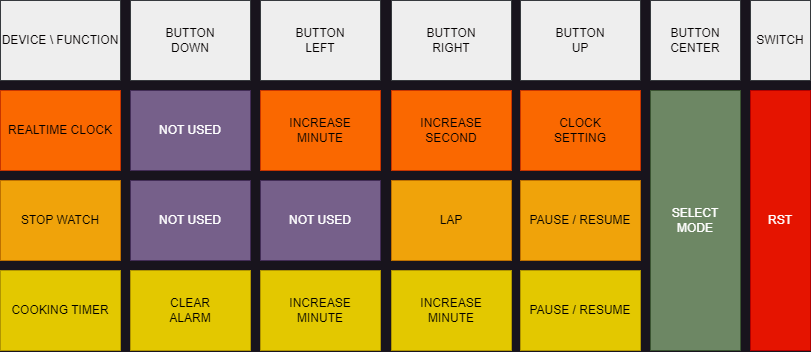

The diagram above was exported from draw.io. Its source (the exported page's mxGraphModel, read from the mxfile embedded in the PNG):
<mxGraphModel dx="328" dy="565" grid="1" gridSize="10" guides="1" tooltips="1" connect="1" arrows="1" fold="1" page="1" pageScale="1" pageWidth="827" pageHeight="1169" math="0" shadow="0">
  <root>
    <mxCell id="0" />
    <mxCell id="1" parent="0" />
    <mxCell id="E41yx-duDjv-yGpDvohB-1" value="INCREASE&lt;div&gt;MINUTE&lt;/div&gt;" style="rounded=0;whiteSpace=wrap;html=1;fillColor=#fa6800;strokeColor=#C73500;fontColor=#000000;" vertex="1" parent="1">
      <mxGeometry x="1096" y="510" width="120" height="80" as="geometry" />
    </mxCell>
    <mxCell id="E41yx-duDjv-yGpDvohB-2" value="INCREASE&lt;div&gt;SECOND&lt;/div&gt;" style="rounded=0;whiteSpace=wrap;html=1;fillColor=#fa6800;strokeColor=#C73500;fontColor=#000000;" vertex="1" parent="1">
      <mxGeometry x="1227" y="510" width="120" height="80" as="geometry" />
    </mxCell>
    <mxCell id="E41yx-duDjv-yGpDvohB-3" value="CLOCK&lt;div&gt;SETTING&lt;/div&gt;" style="rounded=0;whiteSpace=wrap;html=1;fillColor=#fa6800;strokeColor=#C73500;fontColor=#000000;" vertex="1" parent="1">
      <mxGeometry x="1356" y="510" width="120" height="80" as="geometry" />
    </mxCell>
    <mxCell id="E41yx-duDjv-yGpDvohB-4" value="LAP" style="rounded=0;whiteSpace=wrap;html=1;fillColor=#f0a30a;fontColor=#000000;strokeColor=#BD7000;" vertex="1" parent="1">
      <mxGeometry x="1227" y="600" width="120" height="80" as="geometry" />
    </mxCell>
    <mxCell id="E41yx-duDjv-yGpDvohB-5" value="PAUSE / RESUME" style="rounded=0;whiteSpace=wrap;html=1;fillColor=#f0a30a;fontColor=#000000;strokeColor=#BD7000;" vertex="1" parent="1">
      <mxGeometry x="1356" y="600" width="120" height="80" as="geometry" />
    </mxCell>
    <mxCell id="E41yx-duDjv-yGpDvohB-6" value="INCREASE&lt;div&gt;MINUTE&lt;/div&gt;" style="rounded=0;whiteSpace=wrap;html=1;fillColor=#e3c800;fontColor=#000000;strokeColor=#B09500;" vertex="1" parent="1">
      <mxGeometry x="1096" y="690" width="120" height="80" as="geometry" />
    </mxCell>
    <mxCell id="E41yx-duDjv-yGpDvohB-7" value="INCREASE&lt;div&gt;MINUTE&lt;/div&gt;" style="rounded=0;whiteSpace=wrap;html=1;fillColor=#e3c800;fontColor=#000000;strokeColor=#B09500;" vertex="1" parent="1">
      <mxGeometry x="1227" y="690" width="120" height="80" as="geometry" />
    </mxCell>
    <mxCell id="E41yx-duDjv-yGpDvohB-8" value="PAUSE / RESUME" style="rounded=0;whiteSpace=wrap;html=1;fillColor=#e3c800;fontColor=#000000;strokeColor=#B09500;" vertex="1" parent="1">
      <mxGeometry x="1356" y="690" width="120" height="80" as="geometry" />
    </mxCell>
    <mxCell id="E41yx-duDjv-yGpDvohB-9" value="RST" style="rounded=0;whiteSpace=wrap;html=1;fillColor=#e51400;fontColor=#ffffff;strokeColor=#B20000;" vertex="1" parent="1">
      <mxGeometry x="1586" y="510" width="60" height="260" as="geometry" />
    </mxCell>
    <mxCell id="E41yx-duDjv-yGpDvohB-10" value="REALTIME CLOCK" style="rounded=0;whiteSpace=wrap;html=1;fillColor=#fa6800;strokeColor=#C73500;fontColor=#000000;" vertex="1" parent="1">
      <mxGeometry x="836" y="510" width="120" height="80" as="geometry" />
    </mxCell>
    <mxCell id="E41yx-duDjv-yGpDvohB-11" value="STOP WATCH" style="rounded=0;whiteSpace=wrap;html=1;fillColor=#f0a30a;fontColor=#000000;strokeColor=#BD7000;" vertex="1" parent="1">
      <mxGeometry x="836" y="600" width="120" height="80" as="geometry" />
    </mxCell>
    <mxCell id="E41yx-duDjv-yGpDvohB-12" value="COOKING TIMER" style="rounded=0;whiteSpace=wrap;html=1;fillColor=#e3c800;fontColor=#000000;strokeColor=#B09500;" vertex="1" parent="1">
      <mxGeometry x="836" y="690" width="120" height="80" as="geometry" />
    </mxCell>
    <mxCell id="E41yx-duDjv-yGpDvohB-13" value="BUTTON&lt;div&gt;LEFT&lt;/div&gt;" style="rounded=0;whiteSpace=wrap;html=1;fillColor=#eeeeee;strokeColor=#36393d;fontColor=#030000;" vertex="1" parent="1">
      <mxGeometry x="1096" y="420" width="120" height="80" as="geometry" />
    </mxCell>
    <mxCell id="E41yx-duDjv-yGpDvohB-14" value="BUTTON&lt;div&gt;RIGHT&lt;/div&gt;" style="rounded=0;whiteSpace=wrap;html=1;fillColor=#eeeeee;strokeColor=#36393d;fontColor=#030000;" vertex="1" parent="1">
      <mxGeometry x="1227" y="420" width="120" height="80" as="geometry" />
    </mxCell>
    <mxCell id="E41yx-duDjv-yGpDvohB-15" value="BUTTON&lt;div&gt;UP&lt;/div&gt;" style="rounded=0;whiteSpace=wrap;html=1;fillColor=#eeeeee;strokeColor=#36393d;fontColor=#030000;" vertex="1" parent="1">
      <mxGeometry x="1356" y="420" width="120" height="80" as="geometry" />
    </mxCell>
    <mxCell id="E41yx-duDjv-yGpDvohB-16" value="BUTTON&lt;div&gt;CENTER&lt;div&gt;&lt;/div&gt;&lt;/div&gt;" style="rounded=0;whiteSpace=wrap;html=1;fillColor=#eeeeee;strokeColor=#36393d;fontColor=#030000;" vertex="1" parent="1">
      <mxGeometry x="1486" y="420" width="90" height="80" as="geometry" />
    </mxCell>
    <mxCell id="E41yx-duDjv-yGpDvohB-17" value="CLEAR&lt;br&gt;ALARM" style="rounded=0;whiteSpace=wrap;html=1;fillColor=#e3c800;fontColor=#000000;strokeColor=#B09500;" vertex="1" parent="1">
      <mxGeometry x="966" y="690" width="120" height="80" as="geometry" />
    </mxCell>
    <mxCell id="E41yx-duDjv-yGpDvohB-18" value="SELECT&lt;div&gt;MODE&lt;/div&gt;" style="rounded=0;whiteSpace=wrap;html=1;fillColor=#6d8764;fontColor=#ffffff;strokeColor=#3A5431;" vertex="1" parent="1">
      <mxGeometry x="1486" y="510" width="90" height="260" as="geometry" />
    </mxCell>
    <mxCell id="E41yx-duDjv-yGpDvohB-19" value="BUTTON&lt;div&gt;DOWN&lt;/div&gt;" style="rounded=0;whiteSpace=wrap;html=1;fillColor=#eeeeee;strokeColor=#36393d;fontColor=#030000;" vertex="1" parent="1">
      <mxGeometry x="966" y="420" width="120" height="80" as="geometry" />
    </mxCell>
    <mxCell id="E41yx-duDjv-yGpDvohB-20" value="SWITCH&lt;div&gt;&lt;/div&gt;" style="rounded=0;whiteSpace=wrap;html=1;fillColor=#eeeeee;strokeColor=#36393d;fontColor=#030000;" vertex="1" parent="1">
      <mxGeometry x="1586" y="420" width="60" height="80" as="geometry" />
    </mxCell>
    <mxCell id="85kCCsE8h_h1MHuWVfjn-2" value="NOT USED" style="rounded=0;whiteSpace=wrap;html=1;fillColor=#76608a;fontColor=#ffffff;strokeColor=#432D57;" vertex="1" parent="1">
      <mxGeometry x="966" y="510" width="120" height="80" as="geometry" />
    </mxCell>
    <mxCell id="85kCCsE8h_h1MHuWVfjn-3" value="NOT USED" style="rounded=0;whiteSpace=wrap;html=1;fillColor=#76608a;fontColor=#ffffff;strokeColor=#432D57;" vertex="1" parent="1">
      <mxGeometry x="966" y="600" width="120" height="80" as="geometry" />
    </mxCell>
    <mxCell id="85kCCsE8h_h1MHuWVfjn-4" value="NOT USED" style="rounded=0;whiteSpace=wrap;html=1;fillColor=#76608a;fontColor=#ffffff;strokeColor=#432D57;" vertex="1" parent="1">
      <mxGeometry x="1096" y="600" width="120" height="80" as="geometry" />
    </mxCell>
    <mxCell id="85kCCsE8h_h1MHuWVfjn-5" value="DEVICE \ FUNCTION" style="rounded=0;whiteSpace=wrap;html=1;fillColor=#eeeeee;strokeColor=#36393d;fontColor=#030000;" vertex="1" parent="1">
      <mxGeometry x="836" y="420" width="120" height="80" as="geometry" />
    </mxCell>
  </root>
</mxGraphModel>